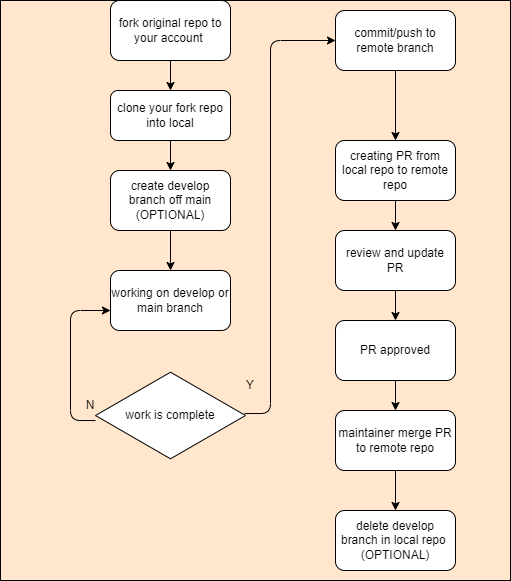

The diagram above was exported from draw.io. Its source (the exported page's mxGraphModel, read from the mxfile embedded in the PNG):
<mxGraphModel dx="735" dy="677" grid="1" gridSize="10" guides="1" tooltips="1" connect="1" arrows="1" fold="1" page="1" pageScale="1" pageWidth="850" pageHeight="1100" math="0" shadow="0">
  <root>
    <mxCell id="0" />
    <mxCell id="1" parent="0" />
    <mxCell id="55" value="" style="rounded=0;whiteSpace=wrap;html=1;fillColor=#FFE6CC;" vertex="1" parent="1">
      <mxGeometry x="90" y="10" width="510" height="580" as="geometry" />
    </mxCell>
    <mxCell id="2" value="" style="edgeStyle=none;html=1;" parent="1" source="3" target="4" edge="1">
      <mxGeometry relative="1" as="geometry" />
    </mxCell>
    <mxCell id="3" value="create develop branch off main (OPTIONAL)" style="rounded=1;whiteSpace=wrap;html=1;" parent="1" vertex="1">
      <mxGeometry x="200" y="180" width="120" height="60" as="geometry" />
    </mxCell>
    <mxCell id="4" value="working on develop or main branch" style="rounded=1;whiteSpace=wrap;html=1;" parent="1" vertex="1">
      <mxGeometry x="200" y="280" width="120" height="60" as="geometry" />
    </mxCell>
    <mxCell id="5" value="" style="edgeStyle=none;html=1;exitX=0.993;exitY=0.478;exitDx=0;exitDy=0;exitPerimeter=0;" parent="1" source="6" target="15" edge="1">
      <mxGeometry relative="1" as="geometry">
        <Array as="points">
          <mxPoint x="360" y="423" />
          <mxPoint x="360" y="50" />
        </Array>
      </mxGeometry>
    </mxCell>
    <mxCell id="6" value="work is complete" style="html=1;whiteSpace=wrap;aspect=fixed;shape=isoRectangle;" parent="1" vertex="1">
      <mxGeometry x="185" y="380" width="150" height="90" as="geometry" />
    </mxCell>
    <mxCell id="13" value="" style="endArrow=classic;html=1;exitX=0;exitY=0.556;exitDx=0;exitDy=0;exitPerimeter=0;" parent="1" source="6" edge="1">
      <mxGeometry width="50" height="50" relative="1" as="geometry">
        <mxPoint x="160" y="370" as="sourcePoint" />
        <mxPoint x="200" y="320" as="targetPoint" />
        <Array as="points">
          <mxPoint x="160" y="430" />
          <mxPoint x="160" y="320" />
        </Array>
      </mxGeometry>
    </mxCell>
    <mxCell id="14" value="N" style="text;html=1;strokeColor=none;fillColor=none;align=center;verticalAlign=middle;whiteSpace=wrap;rounded=0;" parent="1" vertex="1">
      <mxGeometry x="150" y="400" width="60" height="30" as="geometry" />
    </mxCell>
    <mxCell id="46" value="" style="edgeStyle=none;html=1;" parent="1" source="15" target="19" edge="1">
      <mxGeometry relative="1" as="geometry" />
    </mxCell>
    <mxCell id="15" value="commit/push to remote branch" style="rounded=1;whiteSpace=wrap;html=1;" parent="1" vertex="1">
      <mxGeometry x="425" y="20" width="120" height="60" as="geometry" />
    </mxCell>
    <mxCell id="47" value="" style="edgeStyle=none;html=1;" parent="1" source="19" target="21" edge="1">
      <mxGeometry relative="1" as="geometry" />
    </mxCell>
    <mxCell id="19" value="creating PR from local repo to remote repo" style="rounded=1;whiteSpace=wrap;html=1;" parent="1" vertex="1">
      <mxGeometry x="425" y="150" width="120" height="60" as="geometry" />
    </mxCell>
    <mxCell id="20" value="" style="edgeStyle=none;html=1;" parent="1" source="21" target="23" edge="1">
      <mxGeometry relative="1" as="geometry" />
    </mxCell>
    <mxCell id="21" value="review and update PR" style="rounded=1;whiteSpace=wrap;html=1;" parent="1" vertex="1">
      <mxGeometry x="425" y="240" width="120" height="60" as="geometry" />
    </mxCell>
    <mxCell id="22" value="" style="edgeStyle=none;html=1;" parent="1" source="23" target="24" edge="1">
      <mxGeometry relative="1" as="geometry" />
    </mxCell>
    <mxCell id="23" value="PR approved" style="rounded=1;whiteSpace=wrap;html=1;" parent="1" vertex="1">
      <mxGeometry x="425" y="330" width="120" height="60" as="geometry" />
    </mxCell>
    <mxCell id="48" value="" style="edgeStyle=none;html=1;" parent="1" source="24" target="42" edge="1">
      <mxGeometry relative="1" as="geometry" />
    </mxCell>
    <mxCell id="24" value="maintainer merge PR to remote repo" style="rounded=1;whiteSpace=wrap;html=1;" parent="1" vertex="1">
      <mxGeometry x="425" y="420" width="120" height="60" as="geometry" />
    </mxCell>
    <mxCell id="42" value="delete develop branch in local repo&amp;nbsp;&lt;br&gt;(OPTIONAL)" style="rounded=1;whiteSpace=wrap;html=1;" parent="1" vertex="1">
      <mxGeometry x="425" y="520" width="120" height="60" as="geometry" />
    </mxCell>
    <mxCell id="51" value="" style="edgeStyle=none;html=1;" edge="1" parent="1" source="44" target="45">
      <mxGeometry relative="1" as="geometry" />
    </mxCell>
    <mxCell id="44" value="fork original repo to your account&amp;nbsp;" style="rounded=1;whiteSpace=wrap;html=1;" parent="1" vertex="1">
      <mxGeometry x="200" y="10" width="120" height="60" as="geometry" />
    </mxCell>
    <mxCell id="52" value="" style="edgeStyle=none;html=1;" edge="1" parent="1" source="45" target="3">
      <mxGeometry relative="1" as="geometry" />
    </mxCell>
    <mxCell id="45" value="clone your fork repo into local" style="rounded=1;whiteSpace=wrap;html=1;" parent="1" vertex="1">
      <mxGeometry x="200" y="100" width="120" height="50" as="geometry" />
    </mxCell>
    <mxCell id="54" value="Y" style="text;html=1;strokeColor=none;fillColor=none;align=center;verticalAlign=middle;whiteSpace=wrap;rounded=0;" vertex="1" parent="1">
      <mxGeometry x="310" y="380" width="60" height="30" as="geometry" />
    </mxCell>
  </root>
</mxGraphModel>